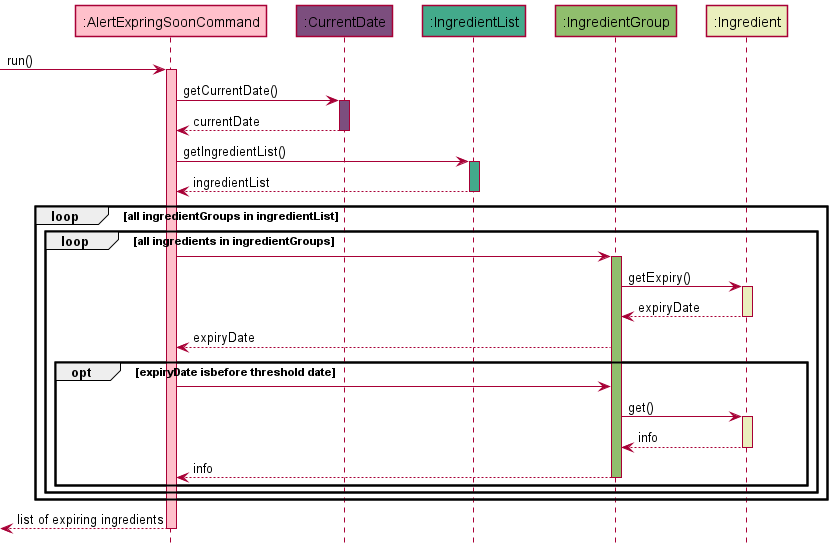

The diagram above was rendered by PlantUML. Its source (embedded in the PNG):
@startuml
!include style.puml

Participant ":AlertExpringSoonCommand" as alert_exp COMMAND_COLOUR_S1
Participant ":CurrentDate" as date DATE_COLOUR
Participant ":IngredientList" as ing_list INGREDIENTLIST_COLOUR
Participant ":IngredientGroup" as ing_group INGREDIENTGROUP_COLOUR
Participant ":Ingredient" as ing INGREDIENT_COLOUR

-> alert_exp : run()
activate alert_exp COMMAND_COLOUR_S1

alert_exp -> date : getCurrentDate()
activate date DATE_COLOUR

date --> alert_exp : currentDate
deactivate date

alert_exp -> ing_list : getIngredientList()
activate ing_list INGREDIENTLIST_COLOUR

ing_list --> alert_exp : ingredientList
deactivate ing_list

loop all ingredientGroups in ingredientList
    loop all ingredients in ingredientGroups
    alert_exp -> ing_group
        activate ing_group INGREDIENTGROUP_COLOUR
        ing_group -> ing : getExpiry()
        activate ing INGREDIENT_COLOUR
        ing --> ing_group : expiryDate
        deactivate ing

        ing_group --> alert_exp: expiryDate
        opt expiryDate isbefore threshold date
            alert_exp -> ing_group
            ing_group -> ing: get()
            activate ing INGREDIENT_COLOUR
            ing --> ing_group: info
            deactivate ing
            ing_group --> alert_exp: info
            deactivate ing_group
        end
    end
end

<-- alert_exp : list of expiring ingredients
deactivate alert_exp







@enduml